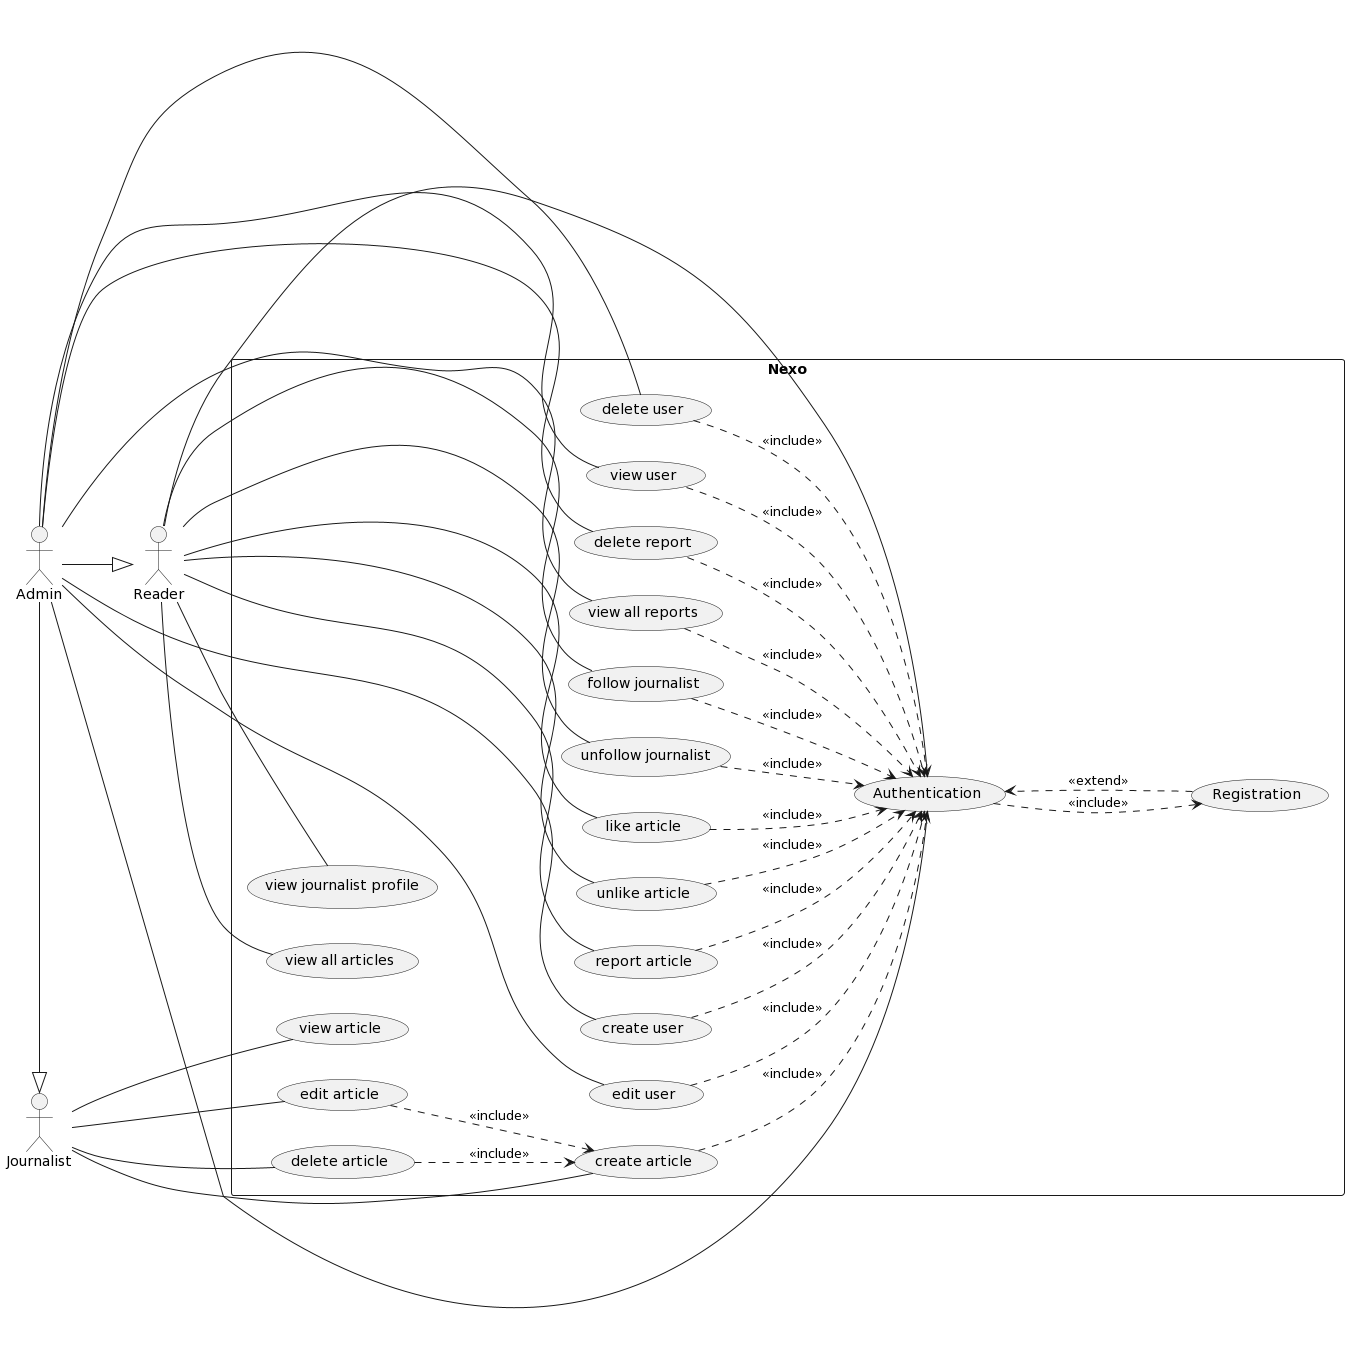

The diagram above was rendered by PlantUML. Its source (embedded in the PNG):
@startuml
left to right direction

:Reader: as reader
:Journalist: as journalist
:Admin: as admin

rectangle Nexo {
    
    
    
    
    
    
    (Authentication) as authentication
    (Registration) as registration
    
    (view journalist profile) as view_journalist_profile
    
    (follow journalist) as follow_journalist
    (unfollow journalist) as unfollow_journalist
    
    
    (like article) as like_article
    (unlike article) as unlike_article
    (report article) as report_article
    
    (view article) as view_article
    (create article) as create_article
    (edit article) as edit_article
    (delete article) as delete_article
    
    (create user) as create_user    
    (edit user) as edit_user
    (delete user) as delete_user
    (view user) as view_user
    
    
    (view all articles) as view_all_articles
    
    
    
    authentication ...> registration :<<include>>
    registration ...> authentication :<<extend>>
    
    
    reader -- view_journalist_profile
    reader -- follow_journalist
    reader -- unfollow_journalist
    reader -- like_article
    reader -- unlike_article
    reader -- report_article
    reader -- view_all_articles
    
    reader --- authentication    
    admin --- authentication
    
    journalist --- create_article
    journalist --- view_article
    journalist --- edit_article
    journalist --- delete_article
    
    admin -|> journalist
    admin -|> reader
    
    admin --- view_user
    admin --- create_user
    admin --- edit_user
    admin --- delete_user
    
    (delete report) as delete_report
    (view all reports) as view_all_reports
    
    admin --- delete_report 
    admin --- view_all_reports
    
    view_all_reports ..> authentication :<<include>>
    delete_report ..> authentication :<<include>>
    
    create_user ..> authentication :<<include>>
    edit_user ..> authentication :<<include>>
    delete_user ..> authentication :<<include>>
    view_user ..> authentication :<<include>>
    
    create_article ..> authentication :<<include>>
    edit_article ..> create_article :<<include>>
    delete_article ..> create_article :<<include>>
    
    
    follow_journalist ..>  authentication :<<include>>
    unfollow_journalist ..>  authentication :<<include>>
    like_article ..>  authentication :<<include>>
    unlike_article ..>  authentication :<<include>>
    report_article ..>  authentication :<<include>>
    
    
}
@enduml